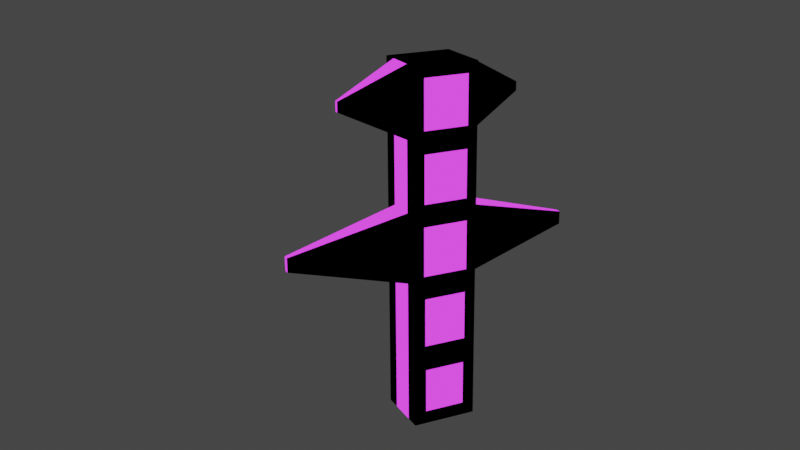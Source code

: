 # Source: electrar-tree.blend  (saved by Blender 2.93.21; exported with 4.5.12 LTS)
import bpy
from mathutils import Matrix  # noqa: F401  (used for matrix-valued properties, if any)

bpy.ops.wm.read_factory_settings(use_empty=True)
scene = bpy.context.scene
scene.name = 'Scene'

# ---- collections
col_collection = bpy.data.collections.new('Collection'); scene.collection.children.link(col_collection)

# ---- materials (node trees are filled in below, after node groups)
mat_material = bpy.data.materials.new('Material')
mat_material.alpha_threshold = 0.0
mat_material.use_transparent_shadow = False
mat_material.line_color = (0.0, 0.0, 0.0, 1.0)
mat_glow = bpy.data.materials.new('Glow')
mat_glow.use_transparent_shadow = False

# ---- material node trees
mat_material.use_nodes = True; mat_material.node_tree.nodes.clear()
_N = mat_material.node_tree.nodes; _L = mat_material.node_tree.links
n0 = _N.new('ShaderNodeOutputMaterial'); n0.name = 'Material Output'; n0.location = (300, 300)
n1 = _N.new('ShaderNodeBsdfDiffuse'); n1.name = 'Diffuse BSDF'; n1.location = (10, 300)
n1.inputs[0].default_value = (0.0, 0.0, 0.0, 1.0)
n1.inputs[1].default_value = 1.0
_L.new(n1.outputs[0], n0.inputs[0])
n0.is_active_output = True
mat_glow.use_nodes = True; mat_glow.node_tree.nodes.clear()
_N = mat_glow.node_tree.nodes; _L = mat_glow.node_tree.links
n0 = _N.new('ShaderNodeOutputMaterial'); n0.name = 'Material Output'; n0.location = (300, 300)
n1 = _N.new('ShaderNodeEmission'); n1.name = 'Emission'; n1.location = (10, 300)
n1.inputs[0].default_value = (0.3325, 0.02029, 0.4342, 1.0)
n1.inputs[1].default_value = 3.6
_L.new(n1.outputs[0], n0.inputs[0])
n0.is_active_output = True

# ---- world
world_world = bpy.data.worlds.new('World'); scene.world = world_world
world_world.use_nodes = True; world_world.node_tree.nodes.clear()
_N = world_world.node_tree.nodes; _L = world_world.node_tree.links
n0 = _N.new('ShaderNodeOutputWorld'); n0.name = 'World Output'; n0.location = (300, 300)
n1 = _N.new('ShaderNodeBackground'); n1.name = 'Background'; n1.location = (10, 300)
n1.inputs[0].default_value = (0.05088, 0.05088, 0.05088, 1.0)
_L.new(n1.outputs[0], n0.inputs[0])
n0.is_active_output = True
world_world.color = (0.05088, 0.05088, 0.05088)
world_world.use_sun_shadow = False
world_world.sun_shadow_jitter_overblur = 0.0

# ---- cameras
cam_camera = bpy.data.cameras.new('Camera')
cam_camera.clip_end = 100.0
cam_camera.ortho_scale = 7.314

# ---- lights
light_light = bpy.data.lights.new('Light', 'POINT')
light_light.transmission_factor = 0.0
light_light.energy = 1000.0
light_light.shadow_soft_size = 0.1
light_light.shadow_maximum_resolution = 0.006
light_light.use_absolute_resolution = True

# ---- meshes
me_cube = bpy.data.meshes.new('Cube')
me_cube.from_pydata([(0.2293, 0.2522, 0.589), (0.2293, 0.2522, 0.02735), (0.2293, -0.2522, 0.589), (0.2293, -0.2522, 0.02735), (-0.2293, 0.2522, 0.589), (-0.2293, 0.2522, 0.02735), (-0.2293, -0.2522, 0.589), (-0.2293, -0.2522, 0.02735), (0.2293, 0.2522, 1.175), (0.2293, -0.2522, 1.175), (-0.2293, 0.2522, 1.175), (-0.2293, -0.2522, 1.175), (0.2293, 0.2522, 1.734), (0.2293, -0.2522, 1.734), (-0.2293, 0.2522, 1.734), (-0.2293, -0.2522, 1.734), (0.2293, 0.2522, 2.289), (0.2293, -0.2522, 2.289), (-0.2293, 0.2522, 2.289), (-0.2293, -0.2522, 2.289), (0.2293, 0.2522, 2.839), (0.2293, -0.2522, 2.839), (-0.2293, 0.2522, 2.839), (-0.2293, -0.2522, 2.839), (0.2293, 0.1592, 0.4854), (0.2293, 0.1592, 0.131), (0.2293, -0.1592, 0.4854), (0.2293, -0.1592, 0.131), (0.2293, 0.1663, 0.6889), (0.2293, -0.1663, 0.6889), (0.2293, 0.1663, 1.076), (0.2293, -0.1663, 1.076), (0.2293, 0.1719, 1.823), (0.2293, -0.1719, 1.823), (0.2293, 0.1719, 2.2), (0.2293, -0.1719, 2.2), (0.2293, 0.1755, 2.372), (0.2293, -0.1755, 2.372), (0.2293, 0.1755, 2.755), (0.2293, -0.1755, 2.755), (0.2293, 0.1758, 1.26), (0.2293, -0.1758, 1.26), (0.2293, 0.1758, 1.649), (0.2293, -0.1758, 1.649), (0.1089, -0.2522, 0.589), (0.1089, -0.2522, 0.02735), (-0.1089, -0.2522, 0.589), (-0.1089, -0.2522, 0.02735), (0.1089, -0.2522, 1.175), (-0.1089, -0.2522, 1.175), (0.1089, -0.2522, 1.734), (-0.1089, -0.2522, 1.734), (0.1089, -0.2522, 2.289), (-0.1089, -0.2522, 2.289), (0.1089, -0.2522, 2.839), (-0.1089, -0.2522, 2.839), (0.1205, 0.2522, 0.589), (0.1205, 0.2522, 0.02735), (-0.1205, 0.2522, 0.589), (-0.1205, 0.2522, 0.02735), (0.1205, 0.2522, 1.175), (-0.1205, 0.2522, 1.175), (0.1205, 0.2522, 1.734), (-0.1205, 0.2522, 1.734), (0.1205, 0.2522, 2.289), (-0.1205, 0.2522, 2.289), (0.1205, 0.2522, 2.839), (-0.1205, 0.2522, 2.839), (0.02157, -1.164, 1.399), (-0.02157, -1.164, 1.399), (0.02157, -1.164, 1.51), (-0.02157, -1.164, 1.51), (0.02204, 1.126, 1.404), (-0.02204, 1.126, 1.404), (0.02204, 1.126, 1.506), (-0.02204, 1.126, 1.506), (0.01544, 0.6968, 2.529), (-0.01544, 0.6968, 2.529), (0.01544, 0.6968, 2.599), (-0.01544, 0.6968, 2.599), (0.01543, -0.7443, 2.525), (-0.01543, -0.7443, 2.525), (0.01543, -0.7443, 2.603), (-0.01543, -0.7443, 2.603)], [], [(13, 17, 52, 50), (15, 11, 49, 51), (7, 6, 4, 5), (5, 1, 3, 7), (2, 3, 27, 26), (18, 22, 67, 65), (14, 18, 65, 63), (4, 6, 11, 10), (0, 8, 30, 28), (20, 16, 64, 66), (14, 15, 19, 18), (13, 9, 41, 43), (10, 11, 15, 14), (6, 7, 47, 46), (18, 19, 23, 22), (23, 19, 53, 55), (8, 0, 56, 60), (12, 16, 34, 32), (20, 22, 23, 21), (2, 9, 48, 44), (0, 1, 57, 56), (20, 21, 39, 38), (25, 24, 26, 27), (1, 0, 24, 25), (3, 1, 25, 27), (0, 2, 26, 24), (29, 28, 30, 31), (8, 9, 31, 30), (2, 0, 28, 29), (9, 2, 29, 31), (33, 32, 34, 35), (16, 17, 35, 34), (17, 13, 33, 35), (13, 12, 32, 33), (37, 36, 38, 39), (21, 17, 37, 39), (17, 16, 36, 37), (16, 20, 38, 36), (41, 40, 42, 43), (9, 8, 40, 41), (8, 12, 42, 40), (12, 13, 43, 42), (46, 44, 48, 49), (45, 44, 46, 47), (49, 48, 68, 69), (51, 50, 52, 53), (52, 54, 82, 80), (11, 6, 46, 49), (3, 2, 44, 45), (17, 21, 54, 52), (7, 3, 45, 47), (19, 15, 51, 53), (21, 23, 55, 54), (9, 13, 50, 48), (59, 58, 56, 57), (62, 60, 72, 74), (56, 58, 61, 60), (62, 63, 65, 64), (67, 66, 78, 79), (10, 14, 63, 61), (4, 10, 61, 58), (16, 12, 62, 64), (1, 5, 59, 57), (12, 8, 60, 62), (22, 20, 66, 67), (5, 4, 58, 59), (69, 68, 70, 71), (51, 49, 69, 71), (50, 51, 71, 70), (48, 50, 70, 68), (72, 73, 75, 74), (63, 62, 74, 75), (61, 63, 75, 73), (60, 61, 73, 72), (76, 77, 79, 78), (65, 67, 79, 77), (64, 65, 77, 76), (66, 64, 76, 78), (81, 80, 82, 83), (54, 55, 83, 82), (55, 53, 81, 83), (53, 52, 80, 81)])
me_cube.polygons.foreach_set('material_index', [0, 0, 0, 0, 0, 0, 0, 0, 0, 0, 0, 0, 0, 0, 0, 0, 0, 0, 0, 0, 0, 0, 1, 0, 0, 0, 1, 0, 0, 0, 1, 0, 0, 0, 1, 0, 0, 0, 1, 0, 0, 0, 1, 1, 1, 1, 0, 0, 0, 0, 0, 0, 0, 0, 1, 0, 1, 1, 1, 0, 0, 0, 0, 0, 0, 0, 1, 0, 1, 0, 1, 1, 0, 1, 1, 0, 1, 0, 1, 1, 0, 1])
_uv = me_cube.uv_layers.new(name='UVMap')
_uv.uv.foreach_set('vector', [0.625, 0.75, 0.625, 0.75, 0.625, 0.75, 0.625, 0.75, 0.625, 0.0, 0.625, 0.0, 0.625, 0.0, 0.625, 0.0, 0.375, 0.0, 0.625, 0.0, 0.625, 0.25, 0.375, 0.25, 0.125, 0.5, 0.375, 0.5, 0.375, 0.75, 0.125, 0.75, 0.625, 0.75, 0.375, 0.75, 0.375, 0.75, 0.625, 0.75, 0.625, 0.25, 0.625, 0.25, 0.625, 0.25, 0.625, 0.25, 0.625, 0.25, 0.625, 0.25, 0.625, 0.25, 0.625, 0.25, 0.625, 0.25, 0.625, 0.0, 0.625, 0.0, 0.625, 0.25, 0.625, 0.5, 0.625, 0.5, 0.625, 0.5, 0.625, 0.5, 0.625, 0.5, 0.625, 0.5, 0.625, 0.5, 0.625, 0.5, 0.625, 0.25, 0.625, 0.0, 0.625, 0.0, 0.625, 0.25, 0.625, 0.75, 0.625, 0.75, 0.625, 0.75, 0.625, 0.75, 0.625, 0.25, 0.625, 0.0, 0.625, 0.0, 0.625, 0.25, 0.625, 0.0, 0.375, 0.0, 0.375, 0.0, 0.625, 0.0, 0.625, 0.25, 0.625, 0.0, 0.625, 0.0, 0.625, 0.25, 0.625, 0.0, 0.625, 0.0, 0.625, 0.0, 0.625, 0.0, 0.625, 0.5, 0.625, 0.5, 0.625, 0.5, 0.625, 0.5, 0.625, 0.5, 0.625, 0.5, 0.625, 0.5, 0.625, 0.5, 0.625, 0.5, 0.875, 0.5, 0.875, 0.75, 0.625, 0.75, 0.625, 0.75, 0.625, 0.75, 0.625, 0.75, 0.625, 0.75, 0.625, 0.5, 0.375, 0.5, 0.375, 0.5, 0.625, 0.5, 0.625, 0.5, 0.625, 0.75, 0.625, 0.75, 0.625, 0.5, 0.375, 0.5, 0.625, 0.5, 0.625, 0.75, 0.375, 0.75, 0.375, 0.5, 0.625, 0.5, 0.625, 0.5, 0.375, 0.5, 0.375, 0.75, 0.375, 0.5, 0.375, 0.5, 0.375, 0.75, 0.625, 0.5, 0.625, 0.75, 0.625, 0.75, 0.625, 0.5, 0.625, 0.75, 0.625, 0.5, 0.625, 0.5, 0.625, 0.75, 0.625, 0.5, 0.625, 0.75, 0.625, 0.75, 0.625, 0.5, 0.625, 0.75, 0.625, 0.5, 0.625, 0.5, 0.625, 0.75, 0.625, 0.75, 0.625, 0.75, 0.625, 0.75, 0.625, 0.75, 0.625, 0.75, 0.625, 0.5, 0.625, 0.5, 0.625, 0.75, 0.625, 0.5, 0.625, 0.75, 0.625, 0.75, 0.625, 0.5, 0.625, 0.75, 0.625, 0.75, 0.625, 0.75, 0.625, 0.75, 0.625, 0.75, 0.625, 0.5, 0.625, 0.5, 0.625, 0.75, 0.625, 0.75, 0.625, 0.5, 0.625, 0.5, 0.625, 0.75, 0.625, 0.75, 0.625, 0.75, 0.625, 0.75, 0.625, 0.75, 0.625, 0.75, 0.625, 0.5, 0.625, 0.5, 0.625, 0.75, 0.625, 0.5, 0.625, 0.5, 0.625, 0.5, 0.625, 0.5, 0.625, 0.75, 0.625, 0.5, 0.625, 0.5, 0.625, 0.75, 0.625, 0.75, 0.625, 0.5, 0.625, 0.5, 0.625, 0.75, 0.625, 0.5, 0.625, 0.5, 0.625, 0.5, 0.625, 0.5, 0.625, 0.5, 0.625, 0.75, 0.625, 0.75, 0.625, 0.5, 0.625, 1.0, 0.625, 0.75, 0.625, 0.75, 0.625, 1.0, 0.375, 0.75, 0.625, 0.75, 0.625, 1.0, 0.375, 1.0, 0.625, 1.0, 0.625, 0.75, 0.625, 0.75, 0.625, 1.0, 0.625, 1.0, 0.625, 0.75, 0.625, 0.75, 0.625, 1.0, 0.625, 0.75, 0.625, 0.75, 0.625, 0.75, 0.625, 0.75, 0.625, 0.0, 0.625, 0.0, 0.625, 0.0, 0.625, 0.0, 0.375, 0.75, 0.625, 0.75, 0.625, 0.75, 0.375, 0.75, 0.625, 0.75, 0.625, 0.75, 0.625, 0.75, 0.625, 0.75, 0.125, 0.75, 0.375, 0.75, 0.375, 0.75, 0.125, 0.75, 0.625, 0.0, 0.625, 0.0, 0.625, 0.0, 0.625, 0.0, 0.625, 0.75, 0.875, 0.75, 0.875, 0.75, 0.625, 0.75, 0.625, 0.75, 0.625, 0.75, 0.625, 0.75, 0.625, 0.75, 0.375, 0.25, 0.625, 0.25, 0.625, 0.5, 0.375, 0.5, 0.625, 0.5, 0.625, 0.5, 0.625, 0.5, 0.625, 0.5, 0.625, 0.5, 0.625, 0.25, 0.625, 0.25, 0.625, 0.5, 0.625, 0.5, 0.625, 0.25, 0.625, 0.25, 0.625, 0.5, 0.875, 0.5, 0.625, 0.5, 0.625, 0.5, 0.875, 0.5, 0.625, 0.25, 0.625, 0.25, 0.625, 0.25, 0.625, 0.25, 0.625, 0.25, 0.625, 0.25, 0.625, 0.25, 0.625, 0.25, 0.625, 0.5, 0.625, 0.5, 0.625, 0.5, 0.625, 0.5, 0.375, 0.5, 0.125, 0.5, 0.125, 0.5, 0.375, 0.5, 0.625, 0.5, 0.625, 0.5, 0.625, 0.5, 0.625, 0.5, 0.875, 0.5, 0.625, 0.5, 0.625, 0.5, 0.875, 0.5, 0.375, 0.25, 0.625, 0.25, 0.625, 0.25, 0.375, 0.25, 0.625, 1.0, 0.625, 0.75, 0.625, 0.75, 0.625, 1.0, 0.625, 0.0, 0.625, 0.0, 0.625, 0.0, 0.625, 0.0, 0.625, 0.75, 0.625, 1.0, 0.625, 1.0, 0.625, 0.75, 0.625, 0.75, 0.625, 0.75, 0.625, 0.75, 0.625, 0.75, 0.625, 0.5, 0.625, 0.25, 0.625, 0.25, 0.625, 0.5, 0.625, 0.25, 0.625, 0.5, 0.625, 0.5, 0.625, 0.25, 0.625, 0.25, 0.625, 0.25, 0.625, 0.25, 0.625, 0.25, 0.625, 0.5, 0.625, 0.25, 0.625, 0.25, 0.625, 0.5, 0.625, 0.5, 0.625, 0.25, 0.625, 0.25, 0.625, 0.5, 0.625, 0.25, 0.625, 0.25, 0.625, 0.25, 0.625, 0.25, 0.625, 0.5, 0.625, 0.25, 0.625, 0.25, 0.625, 0.5, 0.625, 0.5, 0.625, 0.5, 0.625, 0.5, 0.625, 0.5, 0.625, 1.0, 0.625, 0.75, 0.625, 0.75, 0.625, 1.0, 0.625, 0.75, 0.875, 0.75, 0.875, 0.75, 0.625, 0.75, 0.625, 0.0, 0.625, 0.0, 0.625, 0.0, 0.625, 0.0, 0.625, 1.0, 0.625, 0.75, 0.625, 0.75, 0.625, 1.0])
me_cube.materials.append(mat_material)
me_cube.materials.append(mat_glow)
me_cube.use_remesh_preserve_volume = False
me_cube.use_remesh_preserve_attributes = False
me_cube.use_mirror_vertex_groups = False
me_cube.update()

# ---- objects
ob_cube = bpy.data.objects.new('Cube', me_cube)
ob_light = bpy.data.objects.new('Light', light_light)
ob_camera = bpy.data.objects.new('Camera', cam_camera)

# ---- transforms, parenting, visibility, modifiers, constraints
ob_cube.location = (0.0, 0.0, 0.1697)
ob_cube.lock_rotations_4d = False
ob_cube.empty_display_type = 'ARROWS'
ob_cube.lineart.crease_threshold = 0.0
ob_light.location = (4.076, 1.005, 5.904)
ob_light.rotation_euler = (0.6503, 0.05522, 1.866)
ob_light.lock_rotations_4d = False
ob_light.empty_display_type = 'ARROWS'
ob_light.color = (0.0, 0.0, 0.0, 0.0)
ob_light.lineart.crease_threshold = 0.0
ob_camera.location = (7.026, -3.535, 4.615)
ob_camera.rotation_euler = (1.22, 0.007932, 1.132)
ob_camera.lock_rotations_4d = False
ob_camera.empty_display_type = 'ARROWS'
ob_camera.color = (0.0, 0.0, 0.0, 0.0)
ob_camera.display_type = 'WIRE'
ob_camera.lineart.crease_threshold = 0.0

# ---- collection membership
col_collection.objects.link(ob_cube)
col_collection.objects.link(ob_light)
col_collection.objects.link(ob_camera)

# ---- scene / render settings (as saved in the file)
scene.camera = ob_camera
scene.frame_start = 1; scene.frame_end = 250; scene.frame_set(1)
scene.render.engine = 'BLENDER_EEVEE_NEXT'
scene.render.image_settings.color_depth = '16'
scene.render.film_transparent = True
scene.cycles.use_denoising = False
scene.cycles.samples = 128
scene.cycles.sampling_pattern = 'TABULATED_SOBOL'
scene.cycles.use_adaptive_sampling = False
scene.cycles.use_light_tree = False
scene.eevee.use_gtao = True
scene.eevee.gtao_distance = 25.0
scene.eevee.use_raytracing = True
scene.view_settings.view_transform = 'Filmic'
bpy.context.view_layer.update()
